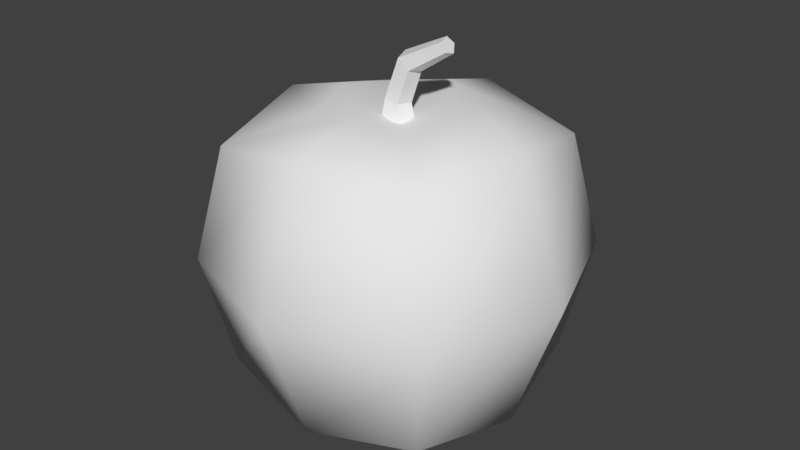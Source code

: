 # Source: apple.blend  (saved by Blender 2.79.0; exported with 4.5.12 LTS)
import bpy
from mathutils import Matrix  # noqa: F401  (used for matrix-valued properties, if any)

bpy.ops.wm.read_factory_settings(use_empty=True)
scene = bpy.context.scene
scene.name = 'Scene'

# ---- collections
col_collection_1 = bpy.data.collections.new('Collection 1'); scene.collection.children.link(col_collection_1)

# ---- world
world_world = bpy.data.worlds.new('World'); scene.world = world_world
world_world.color = (0.05088, 0.05088, 0.05088)
world_world.use_sun_shadow = False
world_world.sun_shadow_jitter_overblur = 0.0
world_world.cycles.sampling_method = 'MANUAL'

# ---- meshes
me_cube_001 = bpy.data.meshes.new('Cube.001')
me_cube_001.from_pydata([(-0.0697, -0.3613, -0.0697), (-0.0697, -0.3613, 0.0697), (-0.1183, 0.3197, -0.1183), (-0.1183, 0.3197, 0.1183), (0.0697, -0.3613, -0.0697), (0.0697, -0.3613, 0.0697), (0.1183, 0.3197, -0.1183), (0.1183, 0.3197, 0.1183), (-0.3004, 0.0, -0.3004), (-0.09038, -0.3718, 1.68e-08), (-0.3004, 0.0, 0.3004), (-0.1496, 0.3406, 2.691e-08), (5.69e-17, 0.3406, -0.1496), (5.69e-17, 0.3406, 0.1496), (0.1496, 0.3406, 2.691e-08), (0.3004, 0.0, -0.3004), (0.3004, 0.0, 0.3004), (0.09038, -0.3718, 2.818e-08), (2.292e-11, -0.3718, -0.09038), (8.717e-10, -0.3718, 0.09038), (6.661e-17, 0.0, 0.4062), (6.661e-17, 0.0, -0.4062), (1.329e-09, -0.3556, 3.761e-08), (0.4062, 0.0, 3.246e-08), (1.187e-16, 0.2936, 2.738e-08), (-0.4062, 0.0, 2.035e-08), (-0.3004, 0.3004, 2.955e-08), (-0.2535, 0.2535, -0.2535), (6.661e-17, 0.3004, -0.3004), (6.661e-17, 0.3004, 0.3004), (0.2535, 0.2535, 0.2535), (0.3004, 0.3004, 2.955e-08), (0.2535, 0.2535, -0.2535), (-0.2535, 0.2535, 0.2535), (-0.003629, 0.2701, -0.04069), (-0.003629, 0.3403, -0.0283), (0.03507, 0.2701, -0.01258), (0.02287, 0.3356, -0.008746), (0.02029, 0.2701, 0.03292), (0.01275, 0.3374, 0.0229), (-0.02755, 0.2701, 0.03292), (-0.02001, 0.3432, 0.0229), (-0.04233, 0.2701, -0.01258), (-0.03013, 0.345, -0.008746), (0.04728, 0.4058, -0.008746), (0.02679, 0.4232, -0.0283), (0.03945, 0.4124, 0.0229), (0.01412, 0.434, 0.0229), (0.006292, 0.4407, -0.008746), (0.1266, 0.4592, -0.005688), (0.118, 0.4745, -0.01841), (0.1233, 0.465, 0.01489), (0.1127, 0.4839, 0.01489), (0.1095, 0.4897, -0.005688), (-0.3004, -0.3004, 1.164e-08), (-0.2535, -0.2535, 0.2535), (0.3004, -0.3004, 2.955e-08), (0.2535, -0.2535, -0.2535), (6.661e-17, -0.3004, -0.3004), (6.661e-17, -0.3004, 0.3004), (-0.2535, -0.2535, -0.2535), (0.2535, -0.2535, 0.2535)], [], [(25, 10, 33, 26), (24, 13, 7, 14), (23, 16, 61, 56), (22, 19, 1, 9), (21, 15, 57, 58), (20, 10, 55, 59), (16, 20, 59, 61), (30, 29, 20, 16), (29, 33, 10, 20), (8, 21, 58, 60), (27, 28, 21, 8), (28, 32, 15, 21), (18, 22, 9, 0), (4, 17, 22, 18), (17, 5, 19, 22), (15, 23, 56, 57), (32, 31, 23, 15), (31, 30, 16, 23), (12, 24, 14, 6), (2, 11, 24, 12), (11, 3, 13, 24), (8, 25, 26, 27), (60, 54, 25, 8), (54, 55, 10, 25), (11, 2, 27, 26), (2, 12, 28, 27), (7, 13, 29, 30), (6, 14, 31, 32), (3, 11, 26, 33), (12, 6, 32, 28), (13, 3, 33, 29), (14, 7, 30, 31), (34, 35, 37, 36), (36, 37, 39, 38), (38, 39, 41, 40), (43, 41, 47, 48), (40, 41, 43, 42), (42, 43, 35, 34), (34, 36, 38, 40, 42), (47, 46, 51, 52), (39, 37, 44, 46), (35, 43, 48, 45), (37, 35, 45, 44), (41, 39, 46, 47), (49, 50, 53, 52, 51), (44, 45, 50, 49), (48, 47, 52, 53), (46, 44, 49, 51), (45, 48, 53, 50), (9, 1, 55, 54), (17, 4, 57, 56), (4, 18, 58, 57), (1, 19, 59, 55), (0, 9, 54, 60), (5, 17, 56, 61), (18, 0, 60, 58), (19, 5, 61, 59)])
me_cube_001.polygons.foreach_set('use_smooth', [1, 1, 1, 1, 1, 1, 1, 1, 1, 1, 1, 1, 1, 1, 1, 1, 1, 1, 1, 1, 1, 1, 1, 1, 1, 1, 1, 1, 1, 1, 1, 1, 0, 0, 0, 0, 0, 0, 0, 0, 0, 0, 0, 0, 0, 0, 0, 0, 0, 1, 1, 1, 1, 1, 1, 1, 1])
me_cube_001.use_remesh_preserve_volume = False
me_cube_001.use_remesh_preserve_attributes = False
me_cube_001.use_mirror_vertex_groups = False
me_cube_001.update()

# ---- objects
ob_apple = bpy.data.objects.new('apple', me_cube_001)

# ---- transforms, parenting, visibility, modifiers, constraints
ob_apple.location = (0.0, 0.0, 0.0)
ob_apple.rotation_euler = (1.571, 2.22e-16, 2.22e-16)
ob_apple.lineart.crease_threshold = 0.0

# ---- collection membership
col_collection_1.objects.link(ob_apple)

# ---- scene / render settings (as saved in the file)
scene.frame_start = 1; scene.frame_end = 250; scene.frame_set(1)
scene.render.engine = 'BLENDER_EEVEE_NEXT'
scene.render.resolution_percentage = 50
scene.render.dither_intensity = 0.0
scene.cycles.use_denoising = False
scene.cycles.samples = 128
scene.cycles.sampling_pattern = 'TABULATED_SOBOL'
scene.cycles.use_adaptive_sampling = False
scene.cycles.use_light_tree = False
scene.cycles.blur_glossy = 0.0
scene.cycles.sample_clamp_indirect = 0.0
scene.view_settings.view_transform = 'Standard'
bpy.context.view_layer.update()

# ---- added for rendering (the .blend has no active camera and no usable light): camera, sun
cam_auto = bpy.data.cameras.new('AutoCamera')
cam_auto.lens = 50.0
cam_auto.sensor_width = 36.0
cam_auto.clip_end = 1000.0
ob_auto_camera = bpy.data.objects.new('AutoCamera', cam_auto)
scene.collection.objects.link(ob_auto_camera)
ob_auto_camera.location = (1.3286, -1.59432, 1.12184)
ob_auto_camera.rotation_euler = (1.09748, -7.21219e-08, 0.694738)
scene.camera = ob_auto_camera
light_auto_sun = bpy.data.lights.new('AutoSun', 'SUN')
light_auto_sun.energy = 3.0
light_auto_sun.angle = 0.0523599
ob_auto_sun = bpy.data.objects.new('AutoSun', light_auto_sun)
scene.collection.objects.link(ob_auto_sun)
ob_auto_sun.rotation_euler = (0.872665, 0.174533, 0.523599)
bpy.context.view_layer.update()
